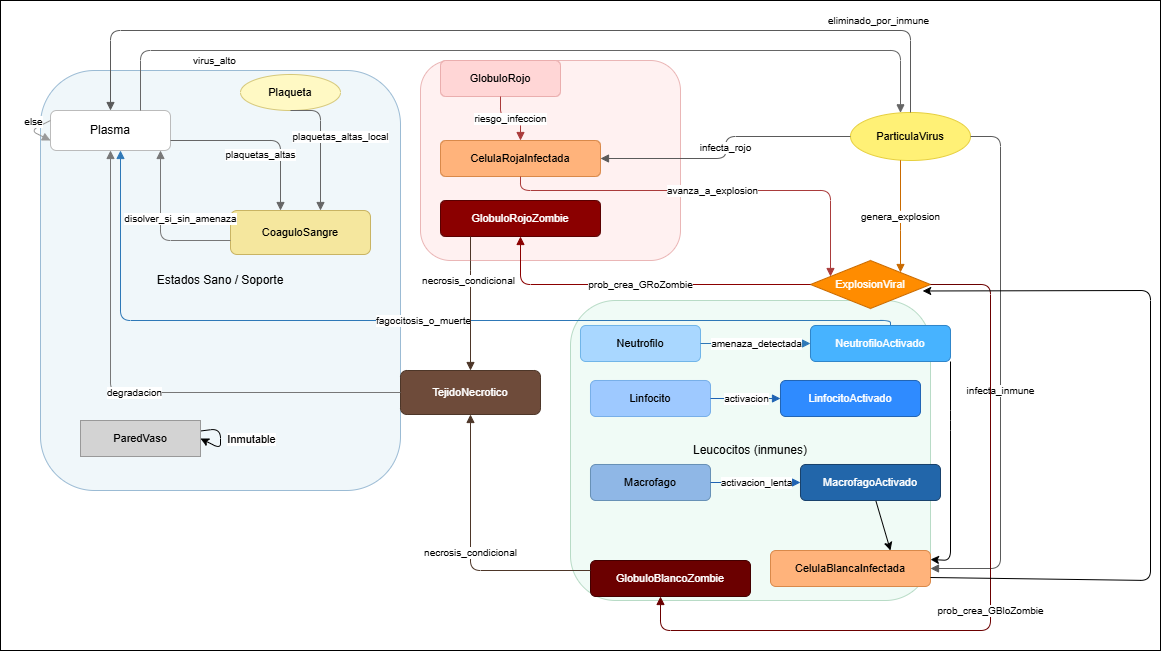

The diagram above was exported from draw.io. Its source (the exported page's mxGraphModel, read from the mxfile embedded in the PNG):
<mxGraphModel dx="2371" dy="2119" grid="1" gridSize="10" guides="1" tooltips="1" connect="1" arrows="1" fold="1" page="1" pageScale="1" pageWidth="827" pageHeight="1169" math="0" shadow="0">
  <root>
    <mxCell id="0" />
    <mxCell id="1" parent="0" />
    <mxCell id="9" value="" style="rounded=0;whiteSpace=wrap;html=1;" vertex="1" parent="1">
      <mxGeometry x="-10" y="-50" width="1160" height="650" as="geometry" />
    </mxCell>
    <mxCell id="c_sano" value="Estados Sano / Soporte" style="rounded=1;whiteSpace=wrap;html=1;fillColor=#F0F7FA;strokeColor=#9BBBD4;" parent="1" vertex="1">
      <mxGeometry x="30" y="20" width="360" height="420" as="geometry" />
    </mxCell>
    <mxCell id="plasma" value="Plasma" style="rounded=1;whiteSpace=wrap;html=1;fillColor=#FFFFFF;strokeColor=#BBBBBB;fontSize=12;" parent="c_sano" vertex="1">
      <mxGeometry x="10" y="40" width="120" height="40" as="geometry" />
    </mxCell>
    <mxCell id="2" style="edgeStyle=none;html=1;entryX=1;entryY=0.5;entryDx=0;entryDy=0;elbow=horizontal;" parent="c_sano" source="pared" target="pared" edge="1">
      <mxGeometry relative="1" as="geometry">
        <mxPoint x="209.9999999999999" y="440.0000000000002" as="targetPoint" />
      </mxGeometry>
    </mxCell>
    <mxCell id="3" value="Inmutable" style="edgeLabel;html=1;align=center;verticalAlign=middle;resizable=0;points=[];" parent="2" vertex="1" connectable="0">
      <mxGeometry x="0.7993" y="1" relative="1" as="geometry">
        <mxPoint x="45" y="-4" as="offset" />
      </mxGeometry>
    </mxCell>
    <mxCell id="pared" value="ParedVaso" style="rounded=0;whiteSpace=wrap;html=1;fillColor=#D3D3D3;strokeColor=#999999;fontSize=11;" parent="c_sano" vertex="1">
      <mxGeometry x="40" y="350" width="120" height="36" as="geometry" />
    </mxCell>
    <mxCell id="plaqueta" value="Plaqueta" style="ellipse;whiteSpace=wrap;html=1;fillColor=#FFF9C4;strokeColor=#D6C87A;fontSize=11;" parent="c_sano" vertex="1">
      <mxGeometry x="200" y="4" width="100" height="36" as="geometry" />
    </mxCell>
    <mxCell id="coagulo" value="CoaguloSangre" style="rounded=1;whiteSpace=wrap;html=1;fillColor=#F5E79E;strokeColor=#C9B463;fontSize=11;" parent="c_sano" vertex="1">
      <mxGeometry x="190" y="140" width="140" height="44" as="geometry" />
    </mxCell>
    <mxCell id="e_plasma_loop" value="else" style="edgeStyle=orthogonalEdgeStyle;rounded=1;jettySize=auto;html=1;strokeColor=#999999;endArrow=block;labelPosition=center;align=center;fontSize=10;elbow=vertical;exitX=0;exitY=0.25;exitDx=0;exitDy=0;entryX=0;entryY=0.75;entryDx=0;entryDy=0;" parent="c_sano" source="plasma" target="plasma" edge="1">
      <mxGeometry x="-0.3228" y="-7" relative="1" as="geometry">
        <mxPoint y="50" as="sourcePoint" />
        <mxPoint y="70.00000000000006" as="targetPoint" />
        <Array as="points">
          <mxPoint x="-10" y="60" />
        </Array>
        <mxPoint as="offset" />
      </mxGeometry>
    </mxCell>
    <mxCell id="e_plaqueta_coag" value="plaquetas_altas_local" style="edgeStyle=orthogonalEdgeStyle;rounded=1;html=1;strokeColor=#666666;endArrow=block;fontSize=10;exitX=0.5;exitY=1;exitDx=0;exitDy=0;" parent="c_sano" source="plaqueta" target="coagulo" edge="1">
      <mxGeometry x="-0.1304" y="20" relative="1" as="geometry">
        <mxPoint x="280" y="220" as="targetPoint" />
        <Array as="points">
          <mxPoint x="280" y="40" />
        </Array>
        <mxPoint as="offset" />
      </mxGeometry>
    </mxCell>
    <mxCell id="c_rojos" value="Eritrocitos" style="rounded=1;whiteSpace=wrap;html=1;fillColor=#FFF1F1;strokeColor=#EAB6B6;" parent="1" vertex="1">
      <mxGeometry x="410" y="10" width="260" height="200" as="geometry" />
    </mxCell>
    <mxCell id="globulo" value="GlobuloRojo" style="rounded=1;whiteSpace=wrap;html=1;fillColor=#FFD6D6;strokeColor=#EAAEAE;fontSize=11;" parent="c_rojos" vertex="1">
      <mxGeometry x="20" width="120" height="36" as="geometry" />
    </mxCell>
    <mxCell id="gri" value="CelulaRojaInfectada" style="rounded=1;whiteSpace=wrap;html=1;fillColor=#FFB37B;strokeColor=#D9894A;fontSize=11;" parent="c_rojos" vertex="1">
      <mxGeometry x="20" y="80" width="160" height="36" as="geometry" />
    </mxCell>
    <mxCell id="grz" value="GlobuloRojoZombie" style="rounded=1;whiteSpace=wrap;html=1;fillColor=#8B0000;fontColor=#FFFFFF;strokeColor=#5A0000;fontSize=11;" parent="c_rojos" vertex="1">
      <mxGeometry x="20" y="140" width="160" height="36" as="geometry" />
    </mxCell>
    <mxCell id="c_blancas" value="Leucocitos (inmunes)" style="rounded=1;whiteSpace=wrap;html=1;fillColor=#F0FBF6;strokeColor=#B8DBC6;" parent="1" vertex="1">
      <mxGeometry x="560" y="250" width="360" height="300" as="geometry" />
    </mxCell>
    <mxCell id="neut" value="Neutrofilo" style="rounded=1;whiteSpace=wrap;html=1;fillColor=#A9D7FF;strokeColor=#6FB4E8;fontSize=11;" parent="c_blancas" vertex="1">
      <mxGeometry x="10" y="25" width="120" height="36" as="geometry" />
    </mxCell>
    <mxCell id="neutA" value="NeutrofiloActivado" style="rounded=1;whiteSpace=wrap;html=1;fillColor=#47B3FF;strokeColor=#2D84C9;fontColor=#FFFFFF;fontSize=11;" parent="c_blancas" vertex="1">
      <mxGeometry x="240" y="25" width="140" height="36" as="geometry" />
    </mxCell>
    <mxCell id="linf" value="Linfocito" style="rounded=1;whiteSpace=wrap;html=1;fillColor=#9EC9FF;strokeColor=#76AEE8;fontSize=11;" parent="c_blancas" vertex="1">
      <mxGeometry x="20" y="80" width="120" height="36" as="geometry" />
    </mxCell>
    <mxCell id="linfA" value="LinfocitoActivado" style="rounded=1;whiteSpace=wrap;html=1;fillColor=#2F8BFF;strokeColor=#1F63B3;fontColor=#FFFFFF;fontSize=11;" parent="c_blancas" vertex="1">
      <mxGeometry x="210" y="80" width="140" height="36" as="geometry" />
    </mxCell>
    <mxCell id="macro" value="Macrofago" style="rounded=1;whiteSpace=wrap;html=1;fillColor=#8FB7E6;strokeColor=#668FB5;fontSize=11;" parent="c_blancas" vertex="1">
      <mxGeometry x="20" y="164" width="120" height="36" as="geometry" />
    </mxCell>
    <mxCell id="6" style="edgeStyle=none;html=1;entryX=0.75;entryY=0;entryDx=0;entryDy=0;" parent="c_blancas" source="macroA" target="gbi" edge="1">
      <mxGeometry relative="1" as="geometry" />
    </mxCell>
    <mxCell id="macroA" value="MacrofagoActivado" style="rounded=1;whiteSpace=wrap;html=1;fillColor=#2266AA;strokeColor=#163F6A;fontColor=#FFFFFF;fontSize=11;" parent="c_blancas" vertex="1">
      <mxGeometry x="230" y="164" width="140" height="36" as="geometry" />
    </mxCell>
    <mxCell id="gbi" value="CelulaBlancaInfectada" style="rounded=1;whiteSpace=wrap;html=1;fillColor=#FFB37B;strokeColor=#D9894A;fontSize=11;" parent="c_blancas" vertex="1">
      <mxGeometry x="200" y="250" width="160" height="36" as="geometry" />
    </mxCell>
    <mxCell id="gbz" value="GlobuloBlancoZombie" style="rounded=1;whiteSpace=wrap;html=1;fillColor=#6B0000;fontColor=#FFFFFF;strokeColor=#430000;fontSize=11;" parent="c_blancas" vertex="1">
      <mxGeometry x="20" y="260" width="160" height="36" as="geometry" />
    </mxCell>
    <mxCell id="4" style="edgeStyle=none;html=1;entryX=1;entryY=0.25;entryDx=0;entryDy=0;exitX=1;exitY=1;exitDx=0;exitDy=0;" parent="c_blancas" source="neutA" target="gbi" edge="1">
      <mxGeometry relative="1" as="geometry">
        <mxPoint x="390" y="52.49666666666667" as="sourcePoint" />
        <mxPoint x="330" y="247.50272727272727" as="targetPoint" />
        <Array as="points">
          <mxPoint x="380" y="120" />
          <mxPoint x="380" y="260" />
        </Array>
      </mxGeometry>
    </mxCell>
    <mxCell id="pv" value="ParticulaVirus" style="ellipse;whiteSpace=wrap;html=1;fillColor=#FFF176;strokeColor=#E6CF3E;fontSize=11;" parent="1" vertex="1">
      <mxGeometry x="840" y="62" width="120" height="48" as="geometry" />
    </mxCell>
    <mxCell id="ev" value="ExplosionViral" style="rhombus;whiteSpace=wrap;html=1;fillColor=#FF8C00;fontColor=#FFFFFF;strokeColor=#C96A00;fontSize=11;" parent="1" vertex="1">
      <mxGeometry x="800" y="210" width="120" height="48" as="geometry" />
    </mxCell>
    <mxCell id="nec" value="TejidoNecrotico" style="rounded=1;whiteSpace=wrap;html=1;fillColor=#6E4B3A;fontColor=#FFFFFF;strokeColor=#4D3628;fontSize=11;" parent="1" vertex="1">
      <mxGeometry x="390" y="320" width="140" height="44" as="geometry" />
    </mxCell>
    <mxCell id="e_plasma_pv" value="virus_alto" style="edgeStyle=orthogonalEdgeStyle;rounded=1;jettySize=auto;html=1;strokeColor=#666666;endArrow=block;labelPosition=center;align=center;fontSize=10;" parent="1" source="plasma" target="pv" edge="1">
      <mxGeometry x="-0.6963" y="-10" relative="1" as="geometry">
        <mxPoint x="150" y="60" as="targetPoint" />
        <Array as="points">
          <mxPoint x="130" />
          <mxPoint x="890" />
        </Array>
        <mxPoint as="offset" />
      </mxGeometry>
    </mxCell>
    <mxCell id="e_plasma_coag" value="plaquetas_altas" style="edgeStyle=orthogonalEdgeStyle;rounded=1;jettySize=auto;html=1;strokeColor=#666666;endArrow=block;labelPosition=center;align=center;fontSize=10;" parent="1" source="plasma" target="coagulo" edge="1">
      <mxGeometry x="0.3847" y="-20" relative="1" as="geometry">
        <mxPoint x="200" y="240" as="targetPoint" />
        <Array as="points">
          <mxPoint x="270" y="90" />
        </Array>
        <mxPoint as="offset" />
      </mxGeometry>
    </mxCell>
    <mxCell id="e_pv_gri" value="infecta_rojo" style="edgeStyle=orthogonalEdgeStyle;rounded=1;html=1;strokeColor=#5A5A5A;endArrow=block;fontSize=10;" parent="1" source="pv" target="gri" edge="1">
      <mxGeometry relative="1" as="geometry">
        <mxPoint x="700" y="100" as="targetPoint" />
      </mxGeometry>
    </mxCell>
    <mxCell id="e_pv_gbi" value="infecta_inmune" style="edgeStyle=orthogonalEdgeStyle;rounded=1;html=1;strokeColor=#5A5A5A;endArrow=block;fontSize=10;exitX=1;exitY=0.5;exitDx=0;exitDy=0;" parent="1" source="pv" target="gbi" edge="1">
      <mxGeometry x="0.0705" relative="1" as="geometry">
        <mxPoint x="700" y="240" as="targetPoint" />
        <Array as="points">
          <mxPoint x="990" y="86" />
          <mxPoint x="990" y="518" />
        </Array>
        <mxPoint as="offset" />
      </mxGeometry>
    </mxCell>
    <mxCell id="e_pv_plasma" value="eliminado_por_inmune" style="edgeStyle=orthogonalEdgeStyle;rounded=1;html=1;strokeColor=#5A5A5A;endArrow=block;fontSize=10;" parent="1" source="pv" target="plasma" edge="1">
      <mxGeometry x="-0.7647" y="-10" relative="1" as="geometry">
        <mxPoint x="770" y="140" as="targetPoint" />
        <Array as="points">
          <mxPoint x="900" y="-20" />
          <mxPoint x="100" y="-20" />
        </Array>
        <mxPoint as="offset" />
      </mxGeometry>
    </mxCell>
    <mxCell id="e_pv_ev" value="genera_explosion" style="edgeStyle=orthogonalEdgeStyle;rounded=1;html=1;strokeColor=#C96A00;endArrow=block;fontSize=10;" parent="1" source="pv" target="ev" edge="1">
      <mxGeometry relative="1" as="geometry">
        <mxPoint x="861" y="200" as="targetPoint" />
        <Array as="points">
          <mxPoint x="890" y="170" />
          <mxPoint x="890" y="170" />
        </Array>
      </mxGeometry>
    </mxCell>
    <mxCell id="e_gr_gri" value="riesgo_infeccion" style="edgeStyle=orthogonalEdgeStyle;rounded=1;html=1;strokeColor=#AA3B3B;endArrow=block;fontSize=10;" parent="1" source="globulo" target="gri" edge="1">
      <mxGeometry relative="1" as="geometry" />
    </mxCell>
    <mxCell id="e_gri_ev" value="avanza_a_explosion" style="edgeStyle=orthogonalEdgeStyle;rounded=1;html=1;strokeColor=#AA3B3B;endArrow=block;fontSize=10;" parent="1" source="gri" target="ev" edge="1">
      <mxGeometry relative="1" as="geometry">
        <Array as="points">
          <mxPoint x="820" y="140" />
        </Array>
      </mxGeometry>
    </mxCell>
    <mxCell id="e_neut_neutA" value="amenaza_detectada" style="edgeStyle=orthogonalEdgeStyle;rounded=1;html=1;strokeColor=#2E78B7;endArrow=block;fontSize=10;" parent="1" source="neut" target="neutA" edge="1">
      <mxGeometry relative="1" as="geometry" />
    </mxCell>
    <mxCell id="e_neutA_plasma" value="fagocitosis_o_muerte" style="edgeStyle=orthogonalEdgeStyle;rounded=1;html=1;strokeColor=#2E78B7;endArrow=block;fontSize=10;" parent="1" source="neutA" target="plasma" edge="1">
      <mxGeometry relative="1" as="geometry">
        <Array as="points">
          <mxPoint x="880" y="270" />
          <mxPoint x="110" y="270" />
        </Array>
      </mxGeometry>
    </mxCell>
    <mxCell id="e_linf_linfA" value="activacion" style="edgeStyle=orthogonalEdgeStyle;rounded=1;html=1;strokeColor=#1F63B3;endArrow=block;fontSize=10;" parent="1" source="linf" target="linfA" edge="1">
      <mxGeometry relative="1" as="geometry" />
    </mxCell>
    <mxCell id="e_macro_macroA" value="activacion_lenta" style="edgeStyle=orthogonalEdgeStyle;rounded=1;html=1;strokeColor=#1F63B3;endArrow=block;fontSize=10;" parent="1" source="macro" target="macroA" edge="1">
      <mxGeometry relative="1" as="geometry" />
    </mxCell>
    <mxCell id="e_ev_grz" value="prob_crea_GRoZombie" style="edgeStyle=orthogonalEdgeStyle;rounded=1;html=1;strokeColor=#8B0000;endArrow=block;fontSize=10;" parent="1" source="ev" target="grz" edge="1">
      <mxGeometry relative="1" as="geometry">
        <Array as="points">
          <mxPoint x="510" y="234" />
        </Array>
      </mxGeometry>
    </mxCell>
    <mxCell id="e_ev_gbz" value="prob_crea_GBloZombie" style="edgeStyle=orthogonalEdgeStyle;rounded=1;html=1;strokeColor=#6B0000;endArrow=block;fontSize=10;" parent="1" source="ev" target="gbz" edge="1">
      <mxGeometry relative="1" as="geometry">
        <mxPoint x="590" y="560" as="targetPoint" />
        <Array as="points">
          <mxPoint x="980" y="234" />
          <mxPoint x="980" y="580" />
          <mxPoint x="650" y="580" />
        </Array>
      </mxGeometry>
    </mxCell>
    <mxCell id="e_grz_nec" value="necrosis_condicional" style="edgeStyle=orthogonalEdgeStyle;rounded=1;html=1;strokeColor=#4D3628;endArrow=block;fontSize=10;" parent="1" source="grz" target="nec" edge="1">
      <mxGeometry x="-0.3368" y="-2" relative="1" as="geometry">
        <Array as="points">
          <mxPoint x="460" y="220" />
          <mxPoint x="460" y="220" />
        </Array>
        <mxPoint as="offset" />
      </mxGeometry>
    </mxCell>
    <mxCell id="e_gbz_nec" value="necrosis_condicional" style="edgeStyle=orthogonalEdgeStyle;rounded=1;html=1;strokeColor=#4D3628;endArrow=block;fontSize=10;" parent="1" source="gbz" target="nec" edge="1">
      <mxGeometry relative="1" as="geometry">
        <Array as="points">
          <mxPoint x="460" y="520" />
        </Array>
      </mxGeometry>
    </mxCell>
    <mxCell id="e_nec_plasma" value="degradacion" style="edgeStyle=orthogonalEdgeStyle;rounded=1;html=1;strokeColor=#777777;endArrow=block;fontSize=10;" parent="1" source="nec" target="plasma" edge="1">
      <mxGeometry relative="1" as="geometry" />
    </mxCell>
    <mxCell id="e_coag_plasma" value="disolver_si_sin_amenaza" style="edgeStyle=orthogonalEdgeStyle;rounded=1;html=1;strokeColor=#777777;endArrow=block;fontSize=10;" parent="1" source="coagulo" target="plasma" edge="1">
      <mxGeometry x="0.1378" y="-20" relative="1" as="geometry">
        <Array as="points">
          <mxPoint x="150" y="190" />
        </Array>
        <mxPoint as="offset" />
      </mxGeometry>
    </mxCell>
    <mxCell id="7" style="edgeStyle=none;html=1;exitX=1;exitY=0.75;exitDx=0;exitDy=0;entryX=0.935;entryY=0.635;entryDx=0;entryDy=0;entryPerimeter=0;" parent="1" source="gbi" target="ev" edge="1">
      <mxGeometry relative="1" as="geometry">
        <Array as="points">
          <mxPoint x="1140" y="530" />
          <mxPoint x="1140" y="240" />
        </Array>
      </mxGeometry>
    </mxCell>
  </root>
</mxGraphModel>